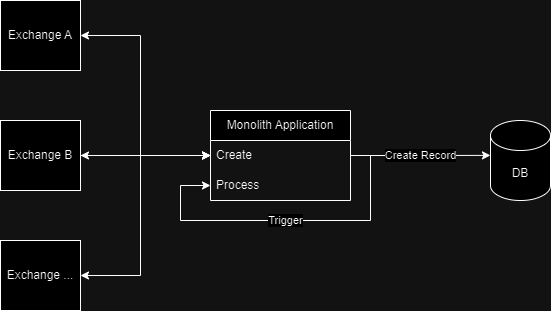

The diagram above was exported from draw.io. Its source (the exported page's mxGraphModel, read from the mxfile embedded in the PNG):
<mxGraphModel dx="1050" dy="618" grid="1" gridSize="10" guides="1" tooltips="1" connect="1" arrows="1" fold="1" page="1" pageScale="1" pageWidth="850" pageHeight="1100" math="0" shadow="0">
  <root>
    <mxCell id="0" />
    <mxCell id="1" parent="0" />
    <mxCell id="_S9_iPX2pGfevOmYPSFF-19" value="" style="group" parent="1" vertex="1" connectable="0">
      <mxGeometry x="40" y="40" width="550" height="310" as="geometry" />
    </mxCell>
    <mxCell id="_S9_iPX2pGfevOmYPSFF-3" value="Monolith Application" style="swimlane;fontStyle=0;childLayout=stackLayout;horizontal=1;startSize=30;horizontalStack=0;resizeParent=1;resizeParentMax=0;resizeLast=0;collapsible=1;marginBottom=0;whiteSpace=wrap;html=1;expand=1;" parent="_S9_iPX2pGfevOmYPSFF-19" vertex="1">
      <mxGeometry x="210" y="110" width="140" height="90" as="geometry">
        <mxRectangle x="250" y="150" width="150" height="30" as="alternateBounds" />
      </mxGeometry>
    </mxCell>
    <mxCell id="_S9_iPX2pGfevOmYPSFF-4" value="Create" style="text;strokeColor=none;fillColor=none;align=left;verticalAlign=middle;spacingLeft=4;spacingRight=4;overflow=hidden;points=[[0,0.5],[1,0.5]];portConstraint=eastwest;rotatable=0;whiteSpace=wrap;html=1;dashed=1;dashPattern=8 8;perimeterSpacing=0;" parent="_S9_iPX2pGfevOmYPSFF-3" vertex="1">
      <mxGeometry y="30" width="140" height="30" as="geometry" />
    </mxCell>
    <mxCell id="_S9_iPX2pGfevOmYPSFF-17" value="Trigger" style="edgeStyle=orthogonalEdgeStyle;rounded=0;orthogonalLoop=1;jettySize=auto;html=1;entryX=1;entryY=0.5;entryDx=0;entryDy=0;exitX=0;exitY=0.5;exitDx=0;exitDy=0;startArrow=classic;startFill=1;endArrow=none;endFill=0;" parent="_S9_iPX2pGfevOmYPSFF-3" source="_S9_iPX2pGfevOmYPSFF-5" target="_S9_iPX2pGfevOmYPSFF-4" edge="1">
      <mxGeometry relative="1" as="geometry">
        <Array as="points">
          <mxPoint x="-30" y="75" />
          <mxPoint x="-30" y="110" />
          <mxPoint x="160" y="110" />
          <mxPoint x="160" y="45" />
        </Array>
      </mxGeometry>
    </mxCell>
    <mxCell id="_S9_iPX2pGfevOmYPSFF-5" value="Process" style="text;strokeColor=none;fillColor=none;align=left;verticalAlign=middle;spacingLeft=4;spacingRight=4;overflow=hidden;points=[[0,0.5],[1,0.5]];portConstraint=eastwest;rotatable=0;whiteSpace=wrap;html=1;" parent="_S9_iPX2pGfevOmYPSFF-3" vertex="1">
      <mxGeometry y="60" width="140" height="30" as="geometry" />
    </mxCell>
    <mxCell id="_S9_iPX2pGfevOmYPSFF-7" value="DB" style="shape=cylinder3;whiteSpace=wrap;html=1;boundedLbl=1;backgroundOutline=1;size=15;" parent="_S9_iPX2pGfevOmYPSFF-19" vertex="1">
      <mxGeometry x="490" y="120" width="60" height="80" as="geometry" />
    </mxCell>
    <mxCell id="_S9_iPX2pGfevOmYPSFF-8" value="Create Record" style="edgeStyle=orthogonalEdgeStyle;rounded=0;orthogonalLoop=1;jettySize=auto;html=1;entryX=-0.001;entryY=0.436;entryDx=0;entryDy=0;entryPerimeter=0;" parent="_S9_iPX2pGfevOmYPSFF-19" source="_S9_iPX2pGfevOmYPSFF-4" target="_S9_iPX2pGfevOmYPSFF-7" edge="1">
      <mxGeometry relative="1" as="geometry" />
    </mxCell>
    <mxCell id="_S9_iPX2pGfevOmYPSFF-13" style="edgeStyle=orthogonalEdgeStyle;rounded=0;orthogonalLoop=1;jettySize=auto;html=1;entryX=0;entryY=0.5;entryDx=0;entryDy=0;exitX=1;exitY=0.5;exitDx=0;exitDy=0;startArrow=classic;startFill=1;" parent="_S9_iPX2pGfevOmYPSFF-19" source="_S9_iPX2pGfevOmYPSFF-10" target="_S9_iPX2pGfevOmYPSFF-4" edge="1">
      <mxGeometry relative="1" as="geometry">
        <Array as="points">
          <mxPoint x="140" y="35" />
          <mxPoint x="140" y="155" />
        </Array>
      </mxGeometry>
    </mxCell>
    <mxCell id="_S9_iPX2pGfevOmYPSFF-10" value="Exchange A" style="rounded=0;whiteSpace=wrap;html=1;" parent="_S9_iPX2pGfevOmYPSFF-19" vertex="1">
      <mxGeometry width="80" height="70" as="geometry" />
    </mxCell>
    <mxCell id="_S9_iPX2pGfevOmYPSFF-15" style="edgeStyle=orthogonalEdgeStyle;rounded=0;orthogonalLoop=1;jettySize=auto;html=1;entryX=0;entryY=0.5;entryDx=0;entryDy=0;startArrow=classic;startFill=1;" parent="_S9_iPX2pGfevOmYPSFF-19" source="_S9_iPX2pGfevOmYPSFF-11" target="_S9_iPX2pGfevOmYPSFF-4" edge="1">
      <mxGeometry relative="1" as="geometry">
        <Array as="points">
          <mxPoint x="140" y="275" />
          <mxPoint x="140" y="155" />
        </Array>
      </mxGeometry>
    </mxCell>
    <mxCell id="_S9_iPX2pGfevOmYPSFF-11" value="Exchange ..." style="rounded=0;whiteSpace=wrap;html=1;" parent="_S9_iPX2pGfevOmYPSFF-19" vertex="1">
      <mxGeometry y="240" width="80" height="70" as="geometry" />
    </mxCell>
    <mxCell id="_S9_iPX2pGfevOmYPSFF-14" style="edgeStyle=orthogonalEdgeStyle;rounded=0;orthogonalLoop=1;jettySize=auto;html=1;entryX=0;entryY=0.5;entryDx=0;entryDy=0;exitX=1;exitY=0.5;exitDx=0;exitDy=0;" parent="_S9_iPX2pGfevOmYPSFF-19" source="_S9_iPX2pGfevOmYPSFF-12" target="_S9_iPX2pGfevOmYPSFF-4" edge="1">
      <mxGeometry relative="1" as="geometry" />
    </mxCell>
    <mxCell id="_S9_iPX2pGfevOmYPSFF-16" style="edgeStyle=orthogonalEdgeStyle;rounded=0;orthogonalLoop=1;jettySize=auto;html=1;entryX=0;entryY=0.5;entryDx=0;entryDy=0;startArrow=classic;startFill=1;" parent="_S9_iPX2pGfevOmYPSFF-19" source="_S9_iPX2pGfevOmYPSFF-12" target="_S9_iPX2pGfevOmYPSFF-4" edge="1">
      <mxGeometry relative="1" as="geometry" />
    </mxCell>
    <mxCell id="_S9_iPX2pGfevOmYPSFF-12" value="Exchange B" style="rounded=0;whiteSpace=wrap;html=1;" parent="_S9_iPX2pGfevOmYPSFF-19" vertex="1">
      <mxGeometry y="120" width="80" height="70" as="geometry" />
    </mxCell>
  </root>
</mxGraphModel>